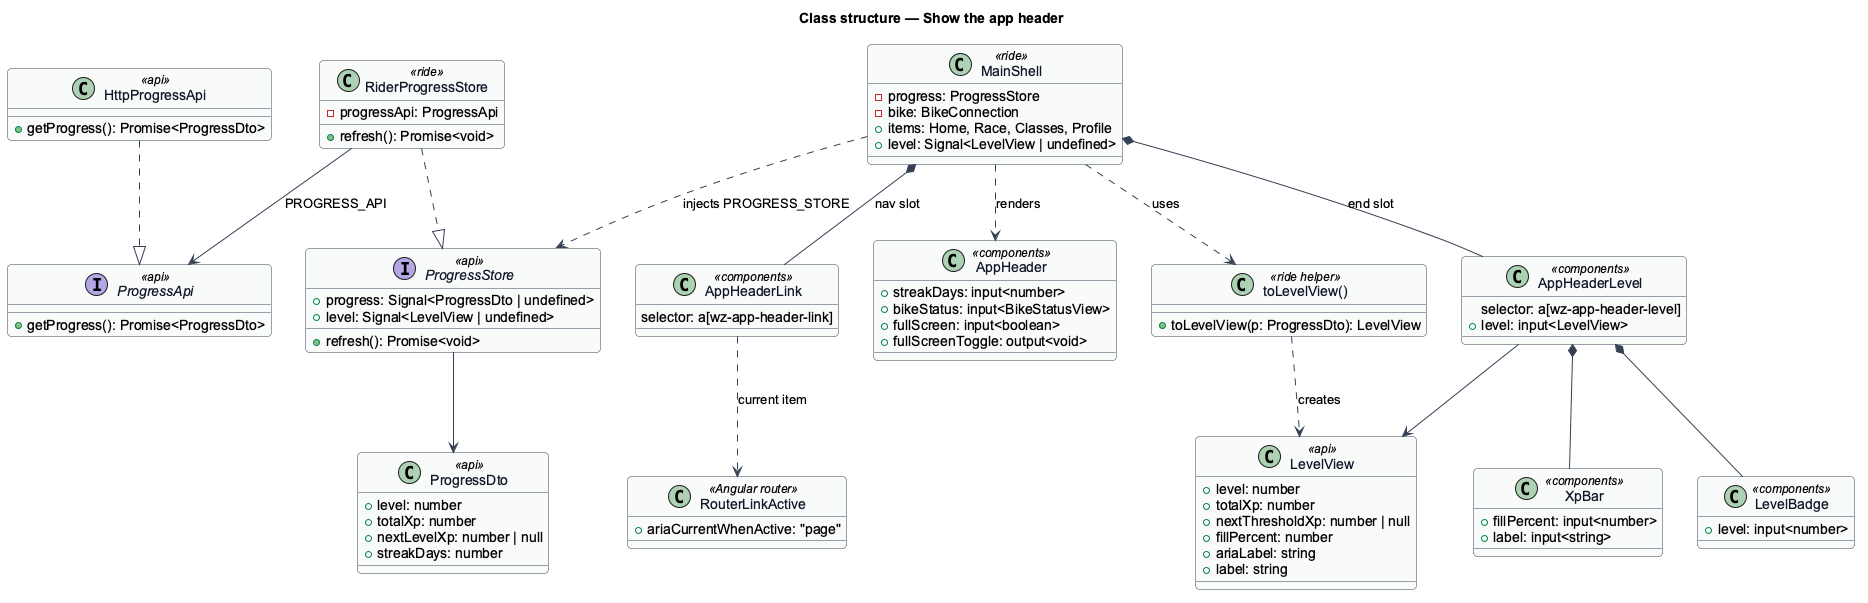

The diagram above was rendered by PlantUML. Its source (embedded in the PNG):
@startuml
' --- shared skin header ---
skinparam backgroundColor #FFFFFF
skinparam shadowing false
skinparam roundcorner 8
skinparam defaultFontName Arial
skinparam ArrowColor #344054
skinparam class {
  BorderColor #344054
  FontColor #101828
  BackgroundColor #F9FAFB
}
' --------------------------
title Class structure — Show the app header
class MainShell <<ride>> {
  -progress: ProgressStore
  -bike: BikeConnection
  +items: Home, Race, Classes, Profile
  +level: Signal<LevelView | undefined>
}
interface ProgressStore <<api>> {
  +progress: Signal<ProgressDto | undefined>
  +level: Signal<LevelView | undefined>
  +refresh(): Promise<void>
}
class RiderProgressStore <<ride>> {
  -progressApi: ProgressApi
  +refresh(): Promise<void>
}
interface ProgressApi <<api>> {
  +getProgress(): Promise<ProgressDto>
}
class HttpProgressApi <<api>> {
  +getProgress(): Promise<ProgressDto>
}
class AppHeaderLink <<components>> {
  selector: a[wz-app-header-link]
}
class AppHeaderLevel <<components>> {
  selector: a[wz-app-header-level]
  +level: input<LevelView>
}
class RouterLinkActive <<Angular router>> {
  +ariaCurrentWhenActive: "page"
}
class AppHeader <<components>> {
  +streakDays: input<number>
  +bikeStatus: input<BikeStatusView>
  +fullScreen: input<boolean>
  +fullScreenToggle: output<void>
}
class LevelView <<api>> {
  +level: number
  +totalXp: number
  +nextThresholdXp: number | null
  +fillPercent: number
  +ariaLabel: string
  +label: string
}
class ProgressDto <<api>> {
  +level: number
  +totalXp: number
  +nextLevelXp: number | null
  +streakDays: number
}
class LevelBadge <<components>> {
  +level: input<number>
}
class XpBar <<components>> {
  +fillPercent: input<number>
  +label: input<string>
}
class "toLevelView()" as toLevelView <<ride helper>> {
  +toLevelView(p: ProgressDto): LevelView
}
MainShell ..> ProgressStore : injects PROGRESS_STORE
MainShell ..> AppHeader : renders
MainShell ..> toLevelView : uses
RiderProgressStore ..|> ProgressStore
HttpProgressApi ..|> ProgressApi
RiderProgressStore --> ProgressApi : PROGRESS_API
ProgressStore --> ProgressDto
MainShell *-- AppHeaderLink : nav slot
MainShell *-- AppHeaderLevel : end slot
AppHeaderLink ..> RouterLinkActive : current item
AppHeaderLevel *-- LevelBadge
AppHeaderLevel *-- XpBar
AppHeaderLevel --> LevelView
toLevelView ..> LevelView : creates
@enduml